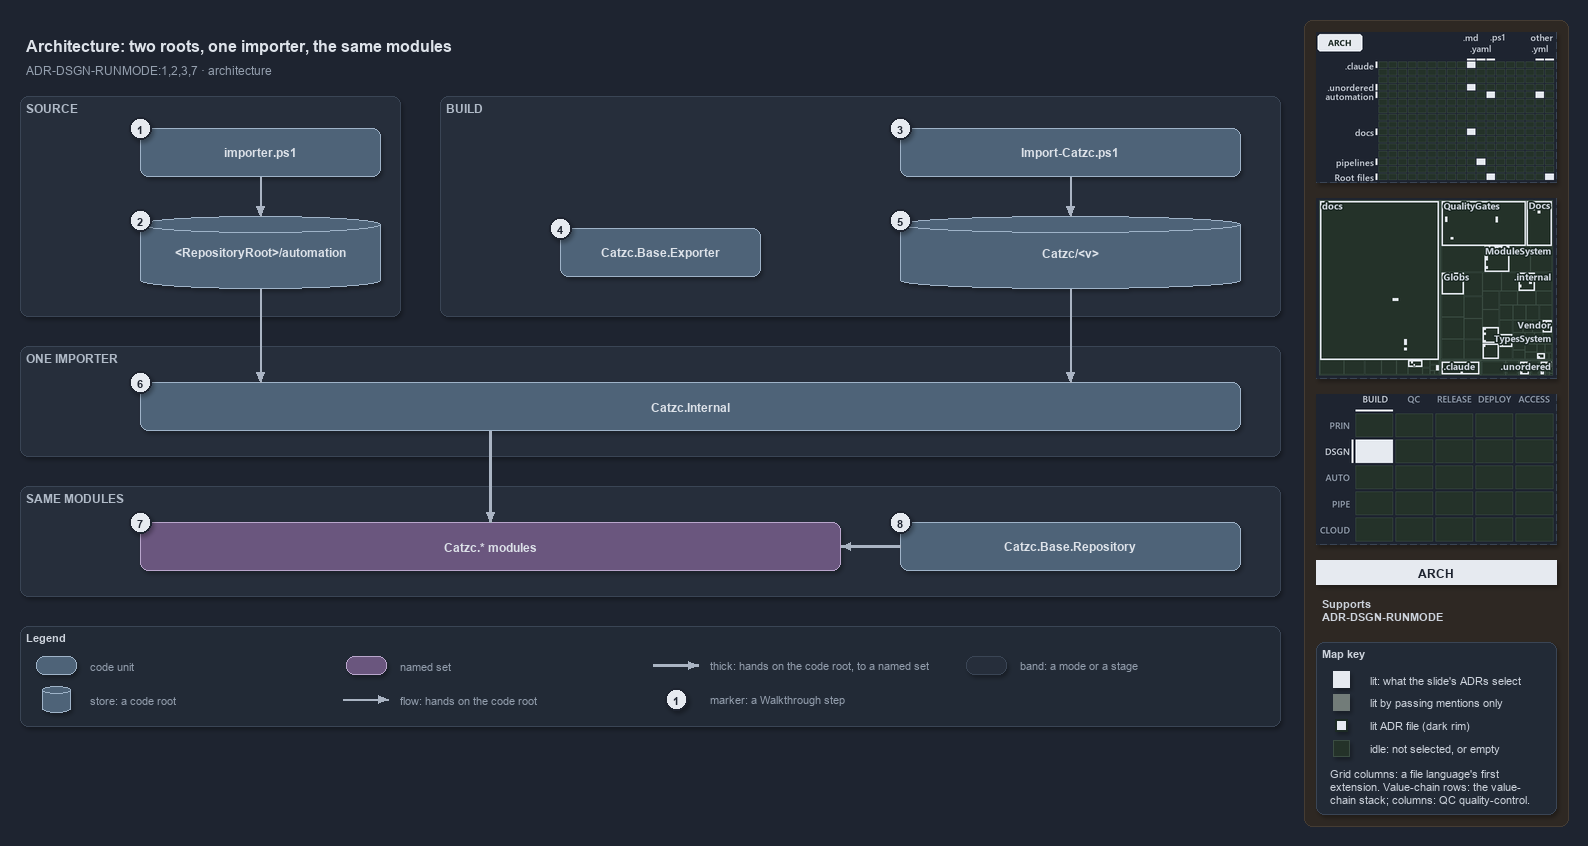

The diagram above was exported from draw.io. Its source (the exported page's mxGraphModel, read from the mxfile embedded in the PNG):
<mxGraphModel dx="1024" dy="768" grid="0" gridSize="10" guides="1" tooltips="1" connect="1" arrows="1" fold="1" page="1" pageScale="1" pageWidth="1572" pageHeight="740" background="#1E2430" math="0" shadow="1">
  <root>
    <mxCell id="0" />
    <mxCell id="1" parent="0" />
    <mxCell id="sidebar-bg" value="" style="rounded=1;arcSize=2;html=1;fillColor=#2E2823;strokeColor=#453C33;shadow=0;" vertex="1" parent="1">
      <mxGeometry x="1304" y="4" width="264" height="806" as="geometry" />
    </mxCell>
    <mxCell id="title" value="Architecture: two roots, one importer, the same modules" style="text;html=1;align=left;verticalAlign=middle;fontSize=16;fontStyle=1;fontColor=#DDE2E9;" vertex="1" parent="1">
      <mxGeometry x="20" y="14" width="1260" height="30" as="geometry" />
    </mxCell>
    <mxCell id="subtitle" value="ADR-DSGN-RUNMODE:1,2,3,7 &amp;#183; architecture" style="text;html=1;align=left;verticalAlign=middle;fontSize=12;fontColor=#949FAE;" vertex="1" parent="1">
      <mxGeometry x="20" y="44" width="1240" height="20" as="geometry" />
    </mxCell>
    <mxCell id="band-source" value="SOURCE" style="rounded=1;html=1;arcSize=3;fillColor=#262E3B;strokeColor=#3A4555;verticalAlign=top;align=left;spacingLeft=8;fontStyle=1;fontSize=12;fontColor=#B0BAC7;" vertex="1" parent="1">
      <mxGeometry x="20" y="80" width="380" height="220" as="geometry" />
    </mxCell>
    <mxCell id="band-build" value="BUILD" style="rounded=1;html=1;arcSize=3;fillColor=#262E3B;strokeColor=#3A4555;verticalAlign=top;align=left;spacingLeft=8;fontStyle=1;fontSize=12;fontColor=#B0BAC7;" vertex="1" parent="1">
      <mxGeometry x="440" y="80" width="840" height="220" as="geometry" />
    </mxCell>
    <mxCell id="band-importer" value="ONE IMPORTER" style="rounded=1;html=1;arcSize=3;fillColor=#262E3B;strokeColor=#3A4555;verticalAlign=top;align=left;spacingLeft=8;fontStyle=1;fontSize=12;fontColor=#B0BAC7;" vertex="1" parent="1">
      <mxGeometry x="20" y="330" width="1260" height="110" as="geometry" />
    </mxCell>
    <mxCell id="band-modules" value="SAME MODULES" style="rounded=1;html=1;arcSize=3;fillColor=#262E3B;strokeColor=#3A4555;verticalAlign=top;align=left;spacingLeft=8;fontStyle=1;fontSize=12;fontColor=#B0BAC7;" vertex="1" parent="1">
      <mxGeometry x="20" y="470" width="1260" height="110" as="geometry" />
    </mxCell>
    <mxCell id="g-importer" value="&lt;b&gt;importer.ps1&lt;/b&gt;" style="rounded=1;whiteSpace=wrap;html=1;arcSize=20;fillColor=#4E6378;strokeColor=#9FB3C8;fontColor=#DDE2E9;fontSize=12;" vertex="1" parent="1">
      <mxGeometry x="140" y="112" width="240" height="48" as="geometry" />
    </mxCell>
    <mxCell id="g-source-root" value="&lt;b&gt;&amp;lt;RepositoryRoot&amp;gt;/automation&lt;/b&gt;" style="shape=cylinder3;boundedLbl=1;backgroundOutline=1;size=8;whiteSpace=wrap;html=1;fillColor=#4E6378;strokeColor=#9FB3C8;fontColor=#DDE2E9;fontSize=12;" vertex="1" parent="1">
      <mxGeometry x="140" y="200" width="240" height="72" as="geometry" />
    </mxCell>
    <mxCell id="g-import-catzc" value="&lt;b&gt;Import-Catzc.ps1&lt;/b&gt;" style="rounded=1;whiteSpace=wrap;html=1;arcSize=20;fillColor=#4E6378;strokeColor=#9FB3C8;fontColor=#DDE2E9;fontSize=12;" vertex="1" parent="1">
      <mxGeometry x="900" y="112" width="340" height="48" as="geometry" />
    </mxCell>
    <mxCell id="g-exporter" value="&lt;b&gt;Catzc.Base.Exporter&lt;/b&gt;" style="rounded=1;whiteSpace=wrap;html=1;arcSize=20;fillColor=#4E6378;strokeColor=#9FB3C8;fontColor=#DDE2E9;fontSize=12;" vertex="1" parent="1">
      <mxGeometry x="560" y="212" width="200" height="48" as="geometry" />
    </mxCell>
    <mxCell id="g-build-root" value="&lt;b&gt;Catzc/&amp;lt;v&amp;gt;&lt;/b&gt;" style="shape=cylinder3;boundedLbl=1;backgroundOutline=1;size=8;whiteSpace=wrap;html=1;fillColor=#4E6378;strokeColor=#9FB3C8;fontColor=#DDE2E9;fontSize=12;" vertex="1" parent="1">
      <mxGeometry x="900" y="200" width="340" height="72" as="geometry" />
    </mxCell>
    <mxCell id="g-internal" value="&lt;b&gt;Catzc.Internal&lt;/b&gt;" style="rounded=1;whiteSpace=wrap;html=1;arcSize=20;fillColor=#4E6378;strokeColor=#9FB3C8;fontColor=#DDE2E9;fontSize=12;" vertex="1" parent="1">
      <mxGeometry x="140" y="366" width="1100" height="48" as="geometry" />
    </mxCell>
    <mxCell id="g-modules" value="&lt;b&gt;Catzc.* modules&lt;/b&gt;" style="rounded=1;whiteSpace=wrap;html=1;arcSize=20;fillColor=#6A567E;strokeColor=#B9A6CC;fontColor=#DDE2E9;fontSize=12;" vertex="1" parent="1">
      <mxGeometry x="140" y="506" width="700" height="48" as="geometry" />
    </mxCell>
    <mxCell id="g-repository" value="&lt;b&gt;Catzc.Base.Repository&lt;/b&gt;" style="rounded=1;whiteSpace=wrap;html=1;arcSize=20;fillColor=#4E6378;strokeColor=#9FB3C8;fontColor=#DDE2E9;fontSize=12;" vertex="1" parent="1">
      <mxGeometry x="900" y="506" width="340" height="48" as="geometry" />
    </mxCell>
    <mxCell id="p-e-importer-root-a" value="" style="text;html=1;strokeColor=none;fillColor=none;" vertex="1" parent="1">
      <mxGeometry x="260" y="160" width="1" height="1" as="geometry" />
    </mxCell>
    <mxCell id="p-e-importer-root-b" value="" style="text;html=1;strokeColor=none;fillColor=none;" vertex="1" parent="1">
      <mxGeometry x="260" y="200" width="1" height="1" as="geometry" />
    </mxCell>
    <mxCell id="e-importer-root" value="" style="edgeStyle=orthogonalEdgeStyle;rounded=1;html=1;fontSize=11;endArrow=block;strokeColor=#AAB4C3;fontColor=#CDD3DC;shadow=0;" edge="1" parent="1" source="p-e-importer-root-a" target="p-e-importer-root-b">
      <mxGeometry relative="1" as="geometry" />
    </mxCell>
    <mxCell id="p-e-import-build-a" value="" style="text;html=1;strokeColor=none;fillColor=none;" vertex="1" parent="1">
      <mxGeometry x="1070" y="160" width="1" height="1" as="geometry" />
    </mxCell>
    <mxCell id="p-e-import-build-b" value="" style="text;html=1;strokeColor=none;fillColor=none;" vertex="1" parent="1">
      <mxGeometry x="1070" y="200" width="1" height="1" as="geometry" />
    </mxCell>
    <mxCell id="e-import-build" value="" style="edgeStyle=orthogonalEdgeStyle;rounded=1;html=1;fontSize=11;endArrow=block;strokeColor=#AAB4C3;fontColor=#CDD3DC;shadow=0;" edge="1" parent="1" source="p-e-import-build-a" target="p-e-import-build-b">
      <mxGeometry relative="1" as="geometry" />
    </mxCell>
    <mxCell id="p-e-source-internal-a" value="" style="text;html=1;strokeColor=none;fillColor=none;" vertex="1" parent="1">
      <mxGeometry x="260" y="272" width="1" height="1" as="geometry" />
    </mxCell>
    <mxCell id="p-e-source-internal-b" value="" style="text;html=1;strokeColor=none;fillColor=none;" vertex="1" parent="1">
      <mxGeometry x="260" y="366" width="1" height="1" as="geometry" />
    </mxCell>
    <mxCell id="e-source-internal" value="" style="edgeStyle=orthogonalEdgeStyle;rounded=1;html=1;fontSize=11;endArrow=block;strokeColor=#AAB4C3;fontColor=#CDD3DC;shadow=0;" edge="1" parent="1" source="p-e-source-internal-a" target="p-e-source-internal-b">
      <mxGeometry relative="1" as="geometry" />
    </mxCell>
    <mxCell id="p-e-build-internal-a" value="" style="text;html=1;strokeColor=none;fillColor=none;" vertex="1" parent="1">
      <mxGeometry x="1070" y="272" width="1" height="1" as="geometry" />
    </mxCell>
    <mxCell id="p-e-build-internal-b" value="" style="text;html=1;strokeColor=none;fillColor=none;" vertex="1" parent="1">
      <mxGeometry x="1070" y="366" width="1" height="1" as="geometry" />
    </mxCell>
    <mxCell id="e-build-internal" value="" style="edgeStyle=orthogonalEdgeStyle;rounded=1;html=1;fontSize=11;endArrow=block;strokeColor=#AAB4C3;fontColor=#CDD3DC;shadow=0;" edge="1" parent="1" source="p-e-build-internal-a" target="p-e-build-internal-b">
      <mxGeometry relative="1" as="geometry" />
    </mxCell>
    <mxCell id="p-e-internal-modules-a" value="" style="text;html=1;strokeColor=none;fillColor=none;" vertex="1" parent="1">
      <mxGeometry x="490" y="414" width="1" height="1" as="geometry" />
    </mxCell>
    <mxCell id="p-e-internal-modules-b" value="" style="text;html=1;strokeColor=none;fillColor=none;" vertex="1" parent="1">
      <mxGeometry x="490" y="506" width="1" height="1" as="geometry" />
    </mxCell>
    <mxCell id="e-internal-modules" value="" style="edgeStyle=orthogonalEdgeStyle;rounded=1;html=1;fontSize=11;endArrow=block;strokeColor=#AAB4C3;strokeWidth=2.5;fontColor=#CDD3DC;shadow=0;" edge="1" parent="1" source="p-e-internal-modules-a" target="p-e-internal-modules-b">
      <mxGeometry relative="1" as="geometry" />
    </mxCell>
    <mxCell id="p-e-repository-modules-a" value="" style="text;html=1;strokeColor=none;fillColor=none;" vertex="1" parent="1">
      <mxGeometry x="900" y="530" width="1" height="1" as="geometry" />
    </mxCell>
    <mxCell id="p-e-repository-modules-b" value="" style="text;html=1;strokeColor=none;fillColor=none;" vertex="1" parent="1">
      <mxGeometry x="840" y="530" width="1" height="1" as="geometry" />
    </mxCell>
    <mxCell id="e-repository-modules" value="" style="edgeStyle=orthogonalEdgeStyle;rounded=1;html=1;fontSize=11;endArrow=block;strokeColor=#AAB4C3;strokeWidth=2.5;fontColor=#CDD3DC;shadow=0;" edge="1" parent="1" source="p-e-repository-modules-a" target="p-e-repository-modules-b">
      <mxGeometry relative="1" as="geometry" />
    </mxCell>
    <mxCell id="mark-1" value="1" style="ellipse;html=1;fillColor=#E6EAF0;strokeColor=#1E2430;strokeWidth=2;fontColor=#1E2430;fontStyle=1;fontSize=11;" vertex="1" parent="1">
      <mxGeometry x="129" y="101" width="22" height="22" as="geometry" />
    </mxCell>
    <mxCell id="mark-2" value="2" style="ellipse;html=1;fillColor=#E6EAF0;strokeColor=#1E2430;strokeWidth=2;fontColor=#1E2430;fontStyle=1;fontSize=11;" vertex="1" parent="1">
      <mxGeometry x="129" y="193" width="22" height="22" as="geometry" />
    </mxCell>
    <mxCell id="mark-3" value="3" style="ellipse;html=1;fillColor=#E6EAF0;strokeColor=#1E2430;strokeWidth=2;fontColor=#1E2430;fontStyle=1;fontSize=11;" vertex="1" parent="1">
      <mxGeometry x="889" y="101" width="22" height="22" as="geometry" />
    </mxCell>
    <mxCell id="mark-4" value="4" style="ellipse;html=1;fillColor=#E6EAF0;strokeColor=#1E2430;strokeWidth=2;fontColor=#1E2430;fontStyle=1;fontSize=11;" vertex="1" parent="1">
      <mxGeometry x="549" y="201" width="22" height="22" as="geometry" />
    </mxCell>
    <mxCell id="mark-5" value="5" style="ellipse;html=1;fillColor=#E6EAF0;strokeColor=#1E2430;strokeWidth=2;fontColor=#1E2430;fontStyle=1;fontSize=11;" vertex="1" parent="1">
      <mxGeometry x="889" y="193" width="22" height="22" as="geometry" />
    </mxCell>
    <mxCell id="mark-6" value="6" style="ellipse;html=1;fillColor=#E6EAF0;strokeColor=#1E2430;strokeWidth=2;fontColor=#1E2430;fontStyle=1;fontSize=11;" vertex="1" parent="1">
      <mxGeometry x="129" y="355" width="22" height="22" as="geometry" />
    </mxCell>
    <mxCell id="mark-7" value="7" style="ellipse;html=1;fillColor=#E6EAF0;strokeColor=#1E2430;strokeWidth=2;fontColor=#1E2430;fontStyle=1;fontSize=11;" vertex="1" parent="1">
      <mxGeometry x="129" y="495" width="22" height="22" as="geometry" />
    </mxCell>
    <mxCell id="mark-8" value="8" style="ellipse;html=1;fillColor=#E6EAF0;strokeColor=#1E2430;strokeWidth=2;fontColor=#1E2430;fontStyle=1;fontSize=11;" vertex="1" parent="1">
      <mxGeometry x="889" y="495" width="22" height="22" as="geometry" />
    </mxCell>
    <mxCell id="legend" value="&lt;b&gt;Legend&lt;/b&gt;" style="rounded=1;whiteSpace=wrap;html=1;arcSize=6;fillColor=#222A36;strokeColor=#3A4555;align=left;verticalAlign=top;spacing=8;fontSize=11;fontColor=#CDD3DC;" vertex="1" parent="1">
      <mxGeometry x="20" y="610" width="1260" height="100" as="geometry" />
    </mxCell>
    <mxCell id="legend-0" value="" style="rounded=1;whiteSpace=wrap;html=1;arcSize=20;fillColor=#4E6378;strokeColor=#9FB3C8;fontColor=#DDE2E9;" vertex="1" parent="1">
      <mxGeometry x="36" y="640" width="40" height="18" as="geometry" />
    </mxCell>
    <mxCell id="legend-0-text" value="code unit" style="text;html=1;align=left;verticalAlign=middle;fontSize=11;fontColor=#949FAE;" vertex="1" parent="1">
      <mxGeometry x="84" y="639" width="260" height="20" as="geometry" />
    </mxCell>
    <mxCell id="legend-1" value="" style="shape=cylinder3;boundedLbl=1;backgroundOutline=1;size=8;whiteSpace=wrap;html=1;fillColor=#4E6378;strokeColor=#9FB3C8;fontColor=#DDE2E9;" vertex="1" parent="1">
      <mxGeometry x="42" y="670" width="28" height="26" as="geometry" />
    </mxCell>
    <mxCell id="legend-1-text" value="store: a code root" style="text;html=1;align=left;verticalAlign=middle;fontSize=11;fontColor=#949FAE;" vertex="1" parent="1">
      <mxGeometry x="84" y="673" width="260" height="20" as="geometry" />
    </mxCell>
    <mxCell id="legend-2" value="" style="rounded=1;whiteSpace=wrap;html=1;arcSize=20;fillColor=#6A567E;strokeColor=#B9A6CC;fontColor=#DDE2E9;" vertex="1" parent="1">
      <mxGeometry x="346" y="640" width="40" height="18" as="geometry" />
    </mxCell>
    <mxCell id="legend-2-text" value="named set" style="text;html=1;align=left;verticalAlign=middle;fontSize=11;fontColor=#949FAE;" vertex="1" parent="1">
      <mxGeometry x="394" y="639" width="260" height="20" as="geometry" />
    </mxCell>
    <mxCell id="p-legend-3-a" value="" style="text;html=1;strokeColor=none;fillColor=none;" vertex="1" parent="1">
      <mxGeometry x="342" y="683" width="1" height="1" as="geometry" />
    </mxCell>
    <mxCell id="p-legend-3-b" value="" style="text;html=1;strokeColor=none;fillColor=none;" vertex="1" parent="1">
      <mxGeometry x="388" y="683" width="1" height="1" as="geometry" />
    </mxCell>
    <mxCell id="legend-3" value="" style="edgeStyle=orthogonalEdgeStyle;rounded=1;html=1;fontSize=11;endArrow=block;strokeColor=#AAB4C3;fontColor=#CDD3DC;shadow=0;" edge="1" parent="1" source="p-legend-3-a" target="p-legend-3-b">
      <mxGeometry relative="1" as="geometry" />
    </mxCell>
    <mxCell id="legend-3-text" value="flow: hands on the code root" style="text;html=1;align=left;verticalAlign=middle;fontSize=11;fontColor=#949FAE;" vertex="1" parent="1">
      <mxGeometry x="394" y="673" width="260" height="20" as="geometry" />
    </mxCell>
    <mxCell id="p-legend-4-a" value="" style="text;html=1;strokeColor=none;fillColor=none;" vertex="1" parent="1">
      <mxGeometry x="652" y="649" width="1" height="1" as="geometry" />
    </mxCell>
    <mxCell id="p-legend-4-b" value="" style="text;html=1;strokeColor=none;fillColor=none;" vertex="1" parent="1">
      <mxGeometry x="698" y="649" width="1" height="1" as="geometry" />
    </mxCell>
    <mxCell id="legend-4" value="" style="edgeStyle=orthogonalEdgeStyle;rounded=1;html=1;fontSize=11;endArrow=block;strokeColor=#AAB4C3;strokeWidth=2.5;fontColor=#CDD3DC;shadow=0;" edge="1" parent="1" source="p-legend-4-a" target="p-legend-4-b">
      <mxGeometry relative="1" as="geometry" />
    </mxCell>
    <mxCell id="legend-4-text" value="thick: hands on the code root, to a named set" style="text;html=1;align=left;verticalAlign=middle;fontSize=11;fontColor=#949FAE;" vertex="1" parent="1">
      <mxGeometry x="704" y="639" width="260" height="20" as="geometry" />
    </mxCell>
    <mxCell id="legend-5" value="1" style="ellipse;html=1;fillColor=#E6EAF0;strokeColor=#1E2430;strokeWidth=2;fontColor=#1E2430;fontStyle=1;fontSize=11;" vertex="1" parent="1">
      <mxGeometry x="665" y="672" width="22" height="22" as="geometry" />
    </mxCell>
    <mxCell id="legend-5-text" value="marker: a Walkthrough step" style="text;html=1;align=left;verticalAlign=middle;fontSize=11;fontColor=#949FAE;" vertex="1" parent="1">
      <mxGeometry x="704" y="673" width="260" height="20" as="geometry" />
    </mxCell>
    <mxCell id="legend-6" value="" style="rounded=1;html=1;arcSize=3;fillColor=#262E3B;strokeColor=#3A4555;" vertex="1" parent="1">
      <mxGeometry x="966" y="640" width="40" height="18" as="geometry" />
    </mxCell>
    <mxCell id="legend-6-text" value="band: a mode or a stage" style="text;html=1;align=left;verticalAlign=middle;fontSize=11;fontColor=#949FAE;" vertex="1" parent="1">
      <mxGeometry x="1014" y="639" width="260" height="20" as="geometry" />
    </mxCell>
    <mxCell id="minimap-grid" value="" style="shape=image;html=1;imageAspect=0;aspect=fixed;verticalLabelPosition=bottom;strokeColor=#3A4555;dashed=1;fillColor=#222A36;image=data:image/png,(base64 omitted: 15108 chars);" vertex="1" parent="1">
      <mxGeometry x="1316" y="16" width="240" height="150" as="geometry" />
    </mxCell>
    <mxCell id="minimap-tree" value="" style="shape=image;html=1;imageAspect=0;aspect=fixed;verticalLabelPosition=bottom;strokeColor=#3A4555;dashed=1;fillColor=#222A36;image=data:image/png,(base64 omitted: 28284 chars);" vertex="1" parent="1">
      <mxGeometry x="1316" y="182" width="240" height="180" as="geometry" />
    </mxCell>
    <mxCell id="minimap-chain" value="" style="shape=image;html=1;imageAspect=0;aspect=fixed;verticalLabelPosition=bottom;strokeColor=#3A4555;dashed=1;fillColor=#222A36;image=data:image/png,(base64 omitted: 12436 chars);" vertex="1" parent="1">
      <mxGeometry x="1316" y="378" width="240" height="150" as="geometry" />
    </mxCell>
    <mxCell id="lens-badge" value="ARCH" style="rounded=0;whiteSpace=wrap;html=1;align=center;verticalAlign=middle;fontSize=12;fontStyle=1;fontColor=#1E2430;fillColor=#E6EAF0;strokeColor=none;" vertex="1" parent="1">
      <mxGeometry x="1316" y="544" width="240" height="24" as="geometry" />
    </mxCell>
    <mxCell id="supports" value="&lt;b&gt;Supports&lt;/b&gt;&lt;br&gt;ADR-DSGN-RUNMODE" style="text;html=1;whiteSpace=wrap;align=left;verticalAlign=top;fontSize=11;fontColor=#CDD3DC;" vertex="1" parent="1">
      <mxGeometry x="1316" y="576" width="240" height="38" as="geometry" />
    </mxCell>
    <mxCell id="mapkey" value="&lt;b&gt;Map key&lt;/b&gt;" style="rounded=1;arcSize=6;whiteSpace=wrap;html=1;align=left;verticalAlign=top;fontSize=11;fontColor=#CDD3DC;fillColor=#222A36;strokeColor=#3A4555;spacingLeft=8;spacingTop=2;" vertex="1" parent="1">
      <mxGeometry x="1316" y="626" width="240" height="172" as="geometry" />
    </mxCell>
    <mxCell id="mapkey-lit" value="" style="rounded=0;html=1;fillColor=#E6EAF0;strokeColor=#E6EAF0;" vertex="1" parent="1">
      <mxGeometry x="1333.0" y="655.0" width="16" height="16" as="geometry" />
    </mxCell>
    <mxCell id="mapkey-lit-text" value="lit: what the slide's ADRs select" style="text;html=1;align=left;verticalAlign=middle;fontSize=11;fontColor=#CDD3DC;" vertex="1" parent="1">
      <mxGeometry x="1364" y="653" width="184" height="20" as="geometry" />
    </mxCell>
    <mxCell id="mapkey-touched" value="" style="rounded=0;html=1;fillColor=#727C79;strokeColor=#727C79;" vertex="1" parent="1">
      <mxGeometry x="1333.0" y="678.0" width="16" height="16" as="geometry" />
    </mxCell>
    <mxCell id="mapkey-touched-text" value="lit by passing mentions only" style="text;html=1;align=left;verticalAlign=middle;fontSize=11;fontColor=#CDD3DC;" vertex="1" parent="1">
      <mxGeometry x="1364" y="676" width="184" height="20" as="geometry" />
    </mxCell>
    <mxCell id="mapkey-adr" value="" style="rounded=0;html=1;fillColor=#E6EAF0;strokeColor=#1C2A24;strokeWidth=2;" vertex="1" parent="1">
      <mxGeometry x="1335.0" y="703.0" width="12" height="12" as="geometry" />
    </mxCell>
    <mxCell id="mapkey-adr-text" value="lit ADR file (dark rim)" style="text;html=1;align=left;verticalAlign=middle;fontSize=11;fontColor=#CDD3DC;" vertex="1" parent="1">
      <mxGeometry x="1364" y="699" width="184" height="20" as="geometry" />
    </mxCell>
    <mxCell id="mapkey-idle" value="" style="rounded=0;html=1;fillColor=#243229;strokeColor=#3B4D43;" vertex="1" parent="1">
      <mxGeometry x="1333.0" y="724.0" width="16" height="16" as="geometry" />
    </mxCell>
    <mxCell id="mapkey-idle-text" value="idle: not selected, or empty" style="text;html=1;align=left;verticalAlign=middle;fontSize=11;fontColor=#CDD3DC;" vertex="1" parent="1">
      <mxGeometry x="1364" y="722" width="184" height="20" as="geometry" />
    </mxCell>
    <mxCell id="mapkey-codes" value="Grid columns: a file language's first&lt;br&gt;extension. Value-chain rows: the value-&lt;br&gt;chain stack; columns: QC quality-control." style="text;html=1;align=left;verticalAlign=top;whiteSpace=wrap;fontSize=11;fontColor=#CDD3DC;" vertex="1" parent="1">
      <mxGeometry x="1324" y="746" width="224" height="46" as="geometry" />
    </mxCell>
  </root>
</mxGraphModel>